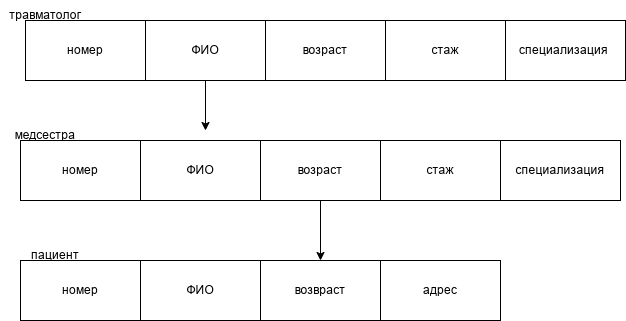

The diagram above was exported from draw.io. Its source (the exported page's mxGraphModel, read from the mxfile embedded in the PNG):
<mxGraphModel dx="2480" dy="743" grid="1" gridSize="10" guides="1" tooltips="1" connect="1" arrows="1" fold="1" page="1" pageScale="1" pageWidth="827" pageHeight="1169" math="0" shadow="0">
  <root>
    <mxCell id="0" />
    <mxCell id="1" parent="0" />
    <mxCell id="yPhzbrp7wOQu6Hhumjpf-1" parent="1" style="rounded=0;whiteSpace=wrap;html=1;" value="номер" vertex="1">
      <mxGeometry height="60" width="120" x="-790" y="290" as="geometry" />
    </mxCell>
    <mxCell id="yPhzbrp7wOQu6Hhumjpf-2" parent="1" style="rounded=0;whiteSpace=wrap;html=1;" value="ФИО" vertex="1">
      <mxGeometry height="60" width="120" x="-670" y="290" as="geometry" />
    </mxCell>
    <mxCell id="yPhzbrp7wOQu6Hhumjpf-3" parent="1" style="rounded=0;whiteSpace=wrap;html=1;" value="возвраст" vertex="1">
      <mxGeometry height="60" width="120" x="-550" y="290" as="geometry" />
    </mxCell>
    <mxCell id="yPhzbrp7wOQu6Hhumjpf-4" parent="1" style="rounded=0;whiteSpace=wrap;html=1;" value="адрес" vertex="1">
      <mxGeometry height="60" width="120" x="-430" y="290" as="geometry" />
    </mxCell>
    <mxCell id="yPhzbrp7wOQu6Hhumjpf-5" parent="1" style="text;html=1;whiteSpace=wrap;strokeColor=none;fillColor=none;align=center;verticalAlign=middle;rounded=0;autosize=1;resizable=0;" value="пациент" vertex="1">
      <mxGeometry height="30" width="70" x="-790" y="270" as="geometry" />
    </mxCell>
    <mxCell id="yPhzbrp7wOQu6Hhumjpf-7" parent="1" style="rounded=0;whiteSpace=wrap;html=1;" value="стаж" vertex="1">
      <mxGeometry height="60" width="120" x="-425" y="50" as="geometry" />
    </mxCell>
    <mxCell id="yPhzbrp7wOQu6Hhumjpf-8" parent="1" style="rounded=0;whiteSpace=wrap;html=1;" value="возраст" vertex="1">
      <mxGeometry height="60" width="120" x="-545" y="50" as="geometry" />
    </mxCell>
    <mxCell id="yPhzbrp7wOQu6Hhumjpf-22" edge="1" parent="1" source="yPhzbrp7wOQu6Hhumjpf-9" style="edgeStyle=orthogonalEdgeStyle;rounded=0;orthogonalLoop=1;jettySize=auto;html=1;exitX=0.5;exitY=1;exitDx=0;exitDy=0;">
      <mxGeometry relative="1" as="geometry">
        <mxPoint x="-605" y="160" as="targetPoint" />
      </mxGeometry>
    </mxCell>
    <mxCell id="yPhzbrp7wOQu6Hhumjpf-9" parent="1" style="rounded=0;whiteSpace=wrap;html=1;" value="ФИО" vertex="1">
      <mxGeometry height="60" width="120" x="-665" y="50" as="geometry" />
    </mxCell>
    <mxCell id="yPhzbrp7wOQu6Hhumjpf-10" parent="1" style="rounded=0;whiteSpace=wrap;html=1;" value="номер" vertex="1">
      <mxGeometry height="60" width="120" x="-785" y="50" as="geometry" />
    </mxCell>
    <mxCell id="yPhzbrp7wOQu6Hhumjpf-11" parent="1" style="rounded=0;whiteSpace=wrap;html=1;" value="специализация&amp;nbsp;" vertex="1">
      <mxGeometry height="60" width="120" x="-305" y="50" as="geometry" />
    </mxCell>
    <mxCell id="yPhzbrp7wOQu6Hhumjpf-12" parent="1" style="text;html=1;whiteSpace=wrap;strokeColor=none;fillColor=none;align=center;verticalAlign=middle;rounded=0;autosize=1;resizable=0;" value="травматолог" vertex="1">
      <mxGeometry height="30" width="90" x="-810" y="30" as="geometry" />
    </mxCell>
    <mxCell id="yPhzbrp7wOQu6Hhumjpf-13" parent="1" style="rounded=0;whiteSpace=wrap;html=1;" value="номер" vertex="1">
      <mxGeometry height="60" width="120" x="-790" y="170" as="geometry" />
    </mxCell>
    <mxCell id="yPhzbrp7wOQu6Hhumjpf-15" parent="1" style="rounded=0;whiteSpace=wrap;html=1;" value="ФИО" vertex="1">
      <mxGeometry height="60" width="120" x="-670" y="170" as="geometry" />
    </mxCell>
    <mxCell id="yPhzbrp7wOQu6Hhumjpf-21" edge="1" parent="1" source="yPhzbrp7wOQu6Hhumjpf-16" style="edgeStyle=orthogonalEdgeStyle;rounded=0;orthogonalLoop=1;jettySize=auto;html=1;exitX=0.5;exitY=1;exitDx=0;exitDy=0;" target="yPhzbrp7wOQu6Hhumjpf-3">
      <mxGeometry relative="1" as="geometry" />
    </mxCell>
    <mxCell id="yPhzbrp7wOQu6Hhumjpf-16" parent="1" style="rounded=0;whiteSpace=wrap;html=1;" value="возраст" vertex="1">
      <mxGeometry height="60" width="120" x="-550" y="170" as="geometry" />
    </mxCell>
    <mxCell id="yPhzbrp7wOQu6Hhumjpf-17" parent="1" style="rounded=0;whiteSpace=wrap;html=1;" value="стаж" vertex="1">
      <mxGeometry height="60" width="120" x="-430" y="170" as="geometry" />
    </mxCell>
    <mxCell id="yPhzbrp7wOQu6Hhumjpf-18" parent="1" style="text;html=1;whiteSpace=wrap;strokeColor=none;fillColor=none;align=center;verticalAlign=middle;rounded=0;autosize=1;resizable=0;" value="медсестра" vertex="1">
      <mxGeometry height="30" width="80" x="-805" y="150" as="geometry" />
    </mxCell>
    <mxCell id="yPhzbrp7wOQu6Hhumjpf-19" parent="1" style="rounded=0;whiteSpace=wrap;html=1;" value="специализация" vertex="1">
      <mxGeometry height="60" width="120" x="-310" y="170" as="geometry" />
    </mxCell>
  </root>
</mxGraphModel>